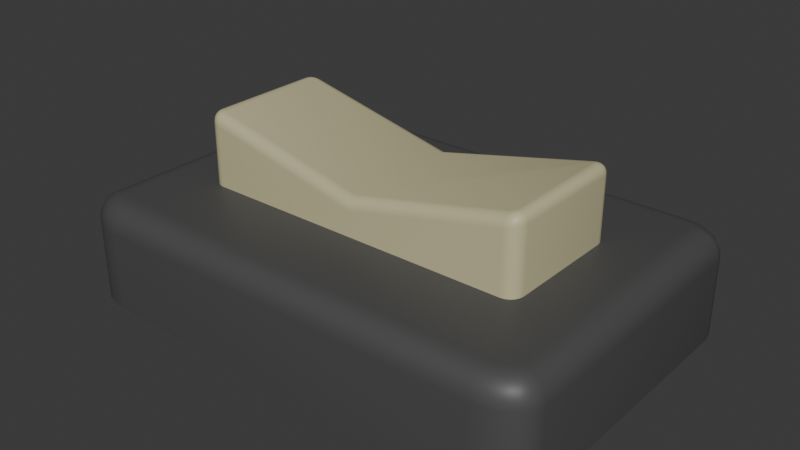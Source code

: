 # Source: Teste-interruptor.blend  (saved by Blender 4.1.23; exported with 4.5.12 LTS)
import bpy
from mathutils import Matrix  # noqa: F401  (used for matrix-valued properties, if any)

bpy.ops.wm.read_factory_settings(use_empty=True)
scene = bpy.context.scene
scene.name = 'Scene'

# ---- collections
col_collection = bpy.data.collections.new('Collection'); scene.collection.children.link(col_collection)

# ---- materials (node trees are filled in below, after node groups)
mat_material_002 = bpy.data.materials.new('Material.002')
mat_material_002.use_transparent_shadow = False
mat_material_001 = bpy.data.materials.new('Material.001')
mat_material_001.use_transparent_shadow = False

# ---- node groups
ng_auto_smooth = bpy.data.node_groups.new('Auto Smooth', 'GeometryNodeTree')
_s = ng_auto_smooth.interface.new_socket(name='Geometry', in_out='OUTPUT', socket_type='NodeSocketGeometry')
_s = ng_auto_smooth.interface.new_socket(name='Geometry', in_out='INPUT', socket_type='NodeSocketGeometry')
_s = ng_auto_smooth.interface.new_socket(name='Angle', in_out='INPUT', socket_type='NodeSocketFloat')
_s.subtype = 'ANGLE'
_s.min_value = 0.0
_s.max_value = 3.142
ng_auto_smooth.is_modifier = True
_N = ng_auto_smooth.nodes; _L = ng_auto_smooth.links
n0 = _N.new('NodeGroupOutput'); n0.name = 'Group Output'; n0.location = (480, -100)
n1 = _N.new('NodeGroupInput'); n1.name = 'Group Input'; n1.location = (-420, -300)
n2 = _N.new('NodeGroupInput'); n2.name = 'Group Input.001'; n2.location = (-60, -100)
n3 = _N.new('GeometryNodeSetShadeSmooth'); n3.name = 'Set Shade Smooth'; n3.location = (120, -100)
n3.domain = 'EDGE'
n4 = _N.new('GeometryNodeSetShadeSmooth'); n4.name = 'Set Shade Smooth.001'; n4.location = (300, -100)
n5 = _N.new('GeometryNodeInputMeshEdgeAngle'); n5.name = 'Edge Angle'; n5.location = (-420, -220)
n6 = _N.new('GeometryNodeInputEdgeSmooth'); n6.name = 'Is Edge Smooth'; n6.location = (-60, -160)
n7 = _N.new('GeometryNodeInputShadeSmooth'); n7.name = 'Is Face Smooth'; n7.location = (-240, -340)
n8 = _N.new('FunctionNodeBooleanMath'); n8.name = 'Boolean Math'; n8.location = (-60, -220)
n9 = _N.new('FunctionNodeCompare'); n9.name = 'Compare'; n9.location = (-240, -180)
n9.operation = 'LESS_EQUAL'
_L.new(n5.outputs[0], n9.inputs[0])
_L.new(n4.outputs[0], n0.inputs[0])
_L.new(n1.outputs[1], n9.inputs[1])
_L.new(n9.outputs[0], n8.inputs[0])
_L.new(n7.outputs[0], n8.inputs[1])
_L.new(n2.outputs[0], n3.inputs[0])
_L.new(n6.outputs[0], n3.inputs[1])
_L.new(n3.outputs[0], n4.inputs[0])
_L.new(n8.outputs[0], n3.inputs[2])
n0.is_active_output = True

# ---- material node trees
mat_material_002.use_nodes = True; mat_material_002.node_tree.nodes.clear()
_N = mat_material_002.node_tree.nodes; _L = mat_material_002.node_tree.links
n0 = _N.new('ShaderNodeBsdfPrincipled'); n0.name = 'Principled BSDF'; n0.location = (10, 300)
n0.inputs[0].default_value = (0.07666, 0.07666, 0.07666, 1.0)
n0.inputs[3].default_value = 1.45
n1 = _N.new('ShaderNodeOutputMaterial'); n1.name = 'Material Output'; n1.location = (300, 300)
_L.new(n0.outputs[0], n1.inputs[0])
n1.is_active_output = True
mat_material_001.use_nodes = True; mat_material_001.node_tree.nodes.clear()
_N = mat_material_001.node_tree.nodes; _L = mat_material_001.node_tree.links
n0 = _N.new('ShaderNodeBsdfPrincipled'); n0.name = 'Principled BSDF'; n0.location = (10, 300)
n0.inputs[0].default_value = (0.5586, 0.5152, 0.3091, 1.0)
n0.inputs[3].default_value = 1.45
n1 = _N.new('ShaderNodeOutputMaterial'); n1.name = 'Material Output'; n1.location = (300, 300)
_L.new(n0.outputs[0], n1.inputs[0])
n1.is_active_output = True

# ---- world
world_world = bpy.data.worlds.new('World'); scene.world = world_world
world_world.use_nodes = True; world_world.node_tree.nodes.clear()
_N = world_world.node_tree.nodes; _L = world_world.node_tree.links
n0 = _N.new('ShaderNodeOutputWorld'); n0.name = 'World Output'; n0.location = (300, 300)
n1 = _N.new('ShaderNodeBackground'); n1.name = 'Background'; n1.location = (10, 300)
n1.inputs[0].default_value = (0.05088, 0.05088, 0.05088, 1.0)
_L.new(n1.outputs[0], n0.inputs[0])
n0.is_active_output = True
world_world.color = (0.05088, 0.05088, 0.05088)
world_world.use_sun_shadow = False
world_world.sun_shadow_jitter_overblur = 0.0

# ---- meshes
me_cube_001 = bpy.data.meshes.new('Cube.001')
me_cube_001.from_pydata([(-0.5229, -0.4385, -0.1367), (-0.6461, -0.3549, -0.1367), (-0.5609, -0.4344, -0.1367), (-0.5953, -0.4225, -0.1367), (-0.6225, -0.404, -0.1367), (-0.64, -0.3807, -0.1367), (-0.6461, 0.3549, -0.1367), (-0.5229, 0.4385, -0.1367), (-0.64, 0.3807, -0.1367), (-0.6225, 0.404, -0.1367), (-0.5953, 0.4225, -0.1367), (-0.5609, 0.4344, -0.1367), (0.6461, -0.3549, -0.1367), (0.5229, -0.4385, -0.1367), (0.64, -0.3807, -0.1367), (0.6225, -0.404, -0.1367), (0.5953, -0.4225, -0.1367), (0.5609, -0.4344, -0.1367), (0.5229, 0.4385, -0.1367), (0.6461, 0.3549, -0.1367), (0.5609, 0.4344, -0.1367), (0.5953, 0.4225, -0.1367), (0.6225, 0.404, -0.1367), (0.64, 0.3807, -0.1367), (-0.5815, -0.3474, 0.1367), (-0.6461, -0.3549, 0.07208), (-0.6014, -0.3497, 0.1335), (-0.6194, -0.3518, 0.1243), (-0.6337, -0.3535, 0.11), (-0.6429, -0.3545, 0.09204), (-0.5194, -0.3739, 0.1367), (-0.5229, -0.4385, 0.07208), (-0.5205, -0.3938, 0.1335), (-0.5215, -0.4118, 0.1243), (-0.5222, -0.4261, 0.11), (-0.5227, -0.4353, 0.09204), (-0.5802, -0.3528, 0.1367), (-0.64, -0.3807, 0.07208), (-0.5987, -0.3614, 0.1335), (-0.6154, -0.3692, 0.1243), (-0.6286, -0.3754, 0.11), (-0.6371, -0.3793, 0.09204), (-0.5773, -0.3566, 0.1367), (-0.6225, -0.404, 0.07208), (-0.5913, -0.3713, 0.1335), (-0.6039, -0.3845, 0.1243), (-0.6139, -0.395, 0.11), (-0.6203, -0.4017, 0.09204), (-0.5661, -0.3642, 0.1367), (-0.5953, -0.4225, 0.07208), (-0.5751, -0.3823, 0.1335), (-0.5832, -0.3985, 0.1243), (-0.5897, -0.4114, 0.11), (-0.5939, -0.4197, 0.09204), (-0.5468, -0.3709, 0.1367), (-0.5609, -0.4344, 0.07208), (-0.5511, -0.3905, 0.1335), (-0.5551, -0.4082, 0.1243), (-0.5582, -0.4223, 0.11), (-0.5602, -0.4313, 0.09204), (-0.5194, 0.3739, 0.1367), (-0.5229, 0.4385, 0.07208), (-0.5205, 0.3938, 0.1335), (-0.5215, 0.4118, 0.1243), (-0.5222, 0.4261, 0.11), (-0.5227, 0.4353, 0.09204), (-0.5815, 0.3474, 0.1367), (-0.6461, 0.3549, 0.07208), (-0.6014, 0.3497, 0.1335), (-0.6194, 0.3518, 0.1243), (-0.6337, 0.3535, 0.11), (-0.6429, 0.3545, 0.09204), (-0.5468, 0.3709, 0.1367), (-0.5609, 0.4344, 0.07208), (-0.5511, 0.3905, 0.1335), (-0.5551, 0.4082, 0.1243), (-0.5582, 0.4223, 0.11), (-0.5602, 0.4313, 0.09204), (-0.5661, 0.3642, 0.1367), (-0.5953, 0.4225, 0.07208), (-0.5751, 0.3823, 0.1335), (-0.5832, 0.3985, 0.1243), (-0.5897, 0.4114, 0.11), (-0.5939, 0.4197, 0.09204), (-0.5773, 0.3566, 0.1367), (-0.6225, 0.404, 0.07208), (-0.5913, 0.3713, 0.1335), (-0.6039, 0.3845, 0.1243), (-0.6139, 0.395, 0.11), (-0.6203, 0.4017, 0.09204), (-0.5802, 0.3528, 0.1367), (-0.64, 0.3807, 0.07208), (-0.5987, 0.3614, 0.1335), (-0.6154, 0.3692, 0.1243), (-0.6286, 0.3754, 0.11), (-0.6371, 0.3793, 0.09204), (0.5194, -0.3739, 0.1367), (0.5229, -0.4385, 0.07208), (0.5205, -0.3938, 0.1335), (0.5215, -0.4118, 0.1243), (0.5222, -0.4261, 0.11), (0.5227, -0.4353, 0.09204), (0.5815, -0.3474, 0.1367), (0.6461, -0.3549, 0.07208), (0.6014, -0.3497, 0.1335), (0.6194, -0.3518, 0.1243), (0.6337, -0.3535, 0.11), (0.6429, -0.3545, 0.09204), (0.5468, -0.3709, 0.1367), (0.5609, -0.4344, 0.07208), (0.5511, -0.3905, 0.1335), (0.5551, -0.4082, 0.1243), (0.5582, -0.4223, 0.11), (0.5602, -0.4313, 0.09204), (0.5661, -0.3642, 0.1367), (0.5953, -0.4225, 0.07208), (0.5751, -0.3823, 0.1335), (0.5832, -0.3985, 0.1243), (0.5897, -0.4114, 0.11), (0.5939, -0.4197, 0.09204), (0.5773, -0.3566, 0.1367), (0.6225, -0.404, 0.07208), (0.5913, -0.3713, 0.1335), (0.6039, -0.3845, 0.1243), (0.6139, -0.395, 0.11), (0.6203, -0.4017, 0.09204), (0.5802, -0.3528, 0.1367), (0.64, -0.3807, 0.07208), (0.5987, -0.3614, 0.1335), (0.6154, -0.3692, 0.1243), (0.6286, -0.3754, 0.11), (0.6371, -0.3793, 0.09204), (0.5815, 0.3474, 0.1367), (0.6461, 0.3549, 0.07208), (0.6014, 0.3497, 0.1335), (0.6194, 0.3518, 0.1243), (0.6337, 0.3535, 0.11), (0.6429, 0.3545, 0.09204), (0.5194, 0.3739, 0.1367), (0.5229, 0.4385, 0.07208), (0.5205, 0.3938, 0.1335), (0.5215, 0.4118, 0.1243), (0.5222, 0.4261, 0.11), (0.5227, 0.4353, 0.09204), (0.5802, 0.3528, 0.1367), (0.64, 0.3807, 0.07208), (0.5987, 0.3614, 0.1335), (0.6154, 0.3692, 0.1243), (0.6286, 0.3754, 0.11), (0.6371, 0.3793, 0.09204), (0.5773, 0.3566, 0.1367), (0.6225, 0.404, 0.07208), (0.5913, 0.3713, 0.1335), (0.6039, 0.3845, 0.1243), (0.6139, 0.395, 0.11), (0.6203, 0.4017, 0.09204), (0.5661, 0.3642, 0.1367), (0.5953, 0.4225, 0.07208), (0.5751, 0.3823, 0.1335), (0.5832, 0.3985, 0.1243), (0.5897, 0.4114, 0.11), (0.5939, 0.4197, 0.09204), (0.5468, 0.3709, 0.1367), (0.5609, 0.4344, 0.07208), (0.5511, 0.3905, 0.1335), (0.5551, 0.4082, 0.1243), (0.5582, 0.4223, 0.11), (0.5602, 0.4313, 0.09204)], [], [(4, 43, 37, 5), (109, 17, 16, 115), (0, 31, 55, 2), (132, 144, 150, 156, 162, 138, 60, 72, 78, 84, 90, 66, 24, 36, 42, 48, 54, 30, 96, 108, 114, 120, 126, 102), (91, 8, 6, 67), (13, 97, 31, 0), (61, 7, 11, 73), (2, 55, 49, 3), (3, 49, 43, 4), (1, 25, 67, 6), (7, 61, 139, 18), (79, 10, 9, 85), (85, 9, 8, 91), (97, 13, 17, 109), (73, 11, 10, 79), (163, 20, 18, 139), (151, 22, 21, 157), (157, 21, 20, 163), (145, 23, 22, 151), (127, 14, 12, 103), (115, 16, 15, 121), (121, 15, 14, 127), (133, 19, 23, 145), (19, 133, 103, 12), (6, 8, 9, 10, 11, 7, 18, 20, 21, 22, 23, 19, 12, 14, 15, 16, 17, 13, 0, 2, 3, 4, 5, 1), (30, 54, 56, 32), (32, 56, 57, 33), (33, 57, 58, 34), (34, 58, 59, 35), (35, 59, 55, 31), (54, 48, 50, 56), (56, 50, 51, 57), (57, 51, 52, 58), (58, 52, 53, 59), (59, 53, 49, 55), (48, 42, 44, 50), (50, 44, 45, 51), (51, 45, 46, 52), (52, 46, 47, 53), (53, 47, 43, 49), (42, 36, 38, 44), (44, 38, 39, 45), (45, 39, 40, 46), (46, 40, 41, 47), (47, 41, 37, 43), (36, 24, 26, 38), (38, 26, 27, 39), (39, 27, 28, 40), (40, 28, 29, 41), (41, 29, 25, 37), (72, 60, 62, 74), (74, 62, 63, 75), (75, 63, 64, 76), (76, 64, 65, 77), (77, 65, 61, 73), (78, 72, 74, 80), (80, 74, 75, 81), (81, 75, 76, 82), (82, 76, 77, 83), (83, 77, 73, 79), (84, 78, 80, 86), (86, 80, 81, 87), (87, 81, 82, 88), (88, 82, 83, 89), (89, 83, 79, 85), (90, 84, 86, 92), (92, 86, 87, 93), (93, 87, 88, 94), (94, 88, 89, 95), (95, 89, 85, 91), (66, 90, 92, 68), (68, 92, 93, 69), (69, 93, 94, 70), (70, 94, 95, 71), (71, 95, 91, 67), (144, 132, 134, 146), (146, 134, 135, 147), (147, 135, 136, 148), (148, 136, 137, 149), (149, 137, 133, 145), (150, 144, 146, 152), (152, 146, 147, 153), (153, 147, 148, 154), (154, 148, 149, 155), (155, 149, 145, 151), (156, 150, 152, 158), (158, 152, 153, 159), (159, 153, 154, 160), (160, 154, 155, 161), (161, 155, 151, 157), (162, 156, 158, 164), (164, 158, 159, 165), (165, 159, 160, 166), (166, 160, 161, 167), (167, 161, 157, 163), (138, 162, 164, 140), (140, 164, 165, 141), (141, 165, 166, 142), (142, 166, 167, 143), (143, 167, 163, 139), (108, 96, 98, 110), (110, 98, 99, 111), (111, 99, 100, 112), (112, 100, 101, 113), (113, 101, 97, 109), (114, 108, 110, 116), (116, 110, 111, 117), (117, 111, 112, 118), (118, 112, 113, 119), (119, 113, 109, 115), (120, 114, 116, 122), (122, 116, 117, 123), (123, 117, 118, 124), (124, 118, 119, 125), (125, 119, 115, 121), (126, 120, 122, 128), (128, 122, 123, 129), (129, 123, 124, 130), (130, 124, 125, 131), (131, 125, 121, 127), (102, 126, 128, 104), (104, 128, 129, 105), (105, 129, 130, 106), (106, 130, 131, 107), (107, 131, 127, 103), (24, 66, 68, 26), (26, 68, 69, 27), (27, 69, 70, 28), (28, 70, 71, 29), (29, 71, 67, 25), (96, 30, 32, 98), (98, 32, 33, 99), (99, 33, 34, 100), (100, 34, 35, 101), (101, 35, 31, 97), (103, 133, 137, 107), (107, 137, 136, 106), (106, 136, 135, 105), (105, 135, 134, 104), (104, 134, 132, 102), (139, 61, 65, 143), (143, 65, 64, 142), (142, 64, 63, 141), (141, 63, 62, 140), (140, 62, 60, 138), (5, 37, 25, 1)])
me_cube_001.polygons.foreach_set('use_smooth', [True] * 146)
_uv = me_cube_001.uv_layers.new(name='UVMap')
_uv.uv.foreach_set('vector', [0.375, 0.009824, 0.5659, 0.009824, 0.5659, 0.01647, 0.375, 0.01647, 0.5659, 0.7665, 0.375, 0.7665, 0.375, 0.7598, 0.5659, 0.7598, 0.375, 0.9762, 0.5659, 0.9762, 0.5659, 0.9835, 0.375, 0.9835, 0.6375, 0.526, 0.6377, 0.5244, 0.6383, 0.5233, 0.6405, 0.5212, 0.6442, 0.5193, 0.6495, 0.5184, 0.8505, 0.5184, 0.8558, 0.5193, 0.8595, 0.5212, 0.8617, 0.5233, 0.8623, 0.5244, 0.8625, 0.526, 0.8625, 0.724, 0.8623, 0.7256, 0.8617, 0.7267, 0.8595, 0.7288, 0.8558, 0.7307, 0.8505, 0.7316, 0.6495, 0.7316, 0.6442, 0.7307, 0.6405, 0.7288, 0.6383, 0.7267, 0.6377, 0.7256, 0.6375, 0.724, 0.5659, 0.2335, 0.375, 0.2335, 0.375, 0.2262, 0.5659, 0.2262, 0.375, 0.7738, 0.5659, 0.7738, 0.5659, 0.9762, 0.375, 0.9762, 0.5659, 0.2738, 0.375, 0.2738, 0.375, 0.2665, 0.5659, 0.2665, 0.375, 0.9835, 0.5659, 0.9835, 0.5659, 1.0, 0.375, 1.0, 0.375, 0.0, 0.5659, 0.0, 0.5659, 0.009824, 0.375, 0.009824, 0.375, 0.02383, 0.5659, 0.02383, 0.5659, 0.2262, 0.375, 0.2262, 0.375, 0.2738, 0.5659, 0.2738, 0.5659, 0.4762, 0.375, 0.4762, 0.5659, 0.2598, 0.375, 0.2598, 0.375, 0.2402, 0.5659, 0.2402, 0.5659, 0.2402, 0.375, 0.2402, 0.375, 0.2335, 0.5659, 0.2335, 0.5659, 0.7738, 0.375, 0.7738, 0.375, 0.7665, 0.5659, 0.7665, 0.5659, 0.2665, 0.375, 0.2665, 0.375, 0.2598, 0.5659, 0.2598, 0.5659, 0.4835, 0.375, 0.4835, 0.375, 0.4762, 0.5659, 0.4762, 0.5659, 0.5098, 0.375, 0.5098, 0.375, 0.4902, 0.5659, 0.4902, 0.5659, 0.4902, 0.375, 0.4902, 0.375, 0.4835, 0.5659, 0.4835, 0.5659, 0.5165, 0.375, 0.5165, 0.375, 0.5098, 0.5659, 0.5098, 0.5659, 0.7335, 0.375, 0.7335, 0.375, 0.7262, 0.5659, 0.7262, 0.5659, 0.7598, 0.375, 0.7598, 0.375, 0.7402, 0.5659, 0.7402, 0.5659, 0.7402, 0.375, 0.7402, 0.375, 0.7335, 0.5659, 0.7335, 0.5659, 0.5238, 0.375, 0.5238, 0.375, 0.5165, 0.5659, 0.5165, 0.375, 0.5238, 0.5659, 0.5238, 0.5659, 0.7262, 0.375, 0.7262, 0.125, 0.5238, 0.1262, 0.5165, 0.1296, 0.5098, 0.1348, 0.5046, 0.1415, 0.5012, 0.1488, 0.5, 0.3512, 0.5, 0.3585, 0.5012, 0.3652, 0.5046, 0.3704, 0.5098, 0.3738, 0.5165, 0.375, 0.5238, 0.375, 0.7262, 0.3738, 0.7335, 0.3704, 0.7402, 0.3652, 0.7454, 0.3585, 0.7488, 0.3512, 0.75, 0.1488, 0.75, 0.1415, 0.7488, 0.1348, 0.7454, 0.1296, 0.7402, 0.1262, 0.7335, 0.125, 0.7262, 0.8505, 0.7316, 0.8558, 0.7307, 0.8566, 0.7363, 0.8507, 0.7373, 0.8507, 0.7373, 0.8566, 0.7363, 0.8574, 0.7414, 0.8509, 0.7424, 0.8509, 0.7424, 0.8574, 0.7414, 0.8583, 0.7489, 0.8513, 0.75, 0.625, 0.9763, 0.625, 0.9833, 0.5842, 0.9835, 0.5842, 0.9762, 0.5842, 0.9762, 0.5842, 0.9835, 0.5659, 0.9835, 0.5659, 0.9762, 0.8558, 0.7307, 0.8595, 0.7288, 0.8613, 0.734, 0.8566, 0.7363, 0.8566, 0.7363, 0.8613, 0.734, 0.8628, 0.7386, 0.8574, 0.7414, 0.8574, 0.7414, 0.8628, 0.7386, 0.8649, 0.7456, 0.8588, 0.7487, 0.625, 0.9842, 0.625, 0.9993, 0.5842, 0.9998, 0.5842, 0.9837, 0.5842, 0.9837, 0.5842, 0.9998, 0.5659, 1.0, 0.5659, 0.9835, 0.8595, 0.7288, 0.8617, 0.7267, 0.8644, 0.7308, 0.8613, 0.734, 0.8613, 0.734, 0.8644, 0.7308, 0.8668, 0.7346, 0.8628, 0.7386, 0.8628, 0.7386, 0.8668, 0.7346, 0.8701, 0.7405, 0.8654, 0.7452, 0.625, 0.0004874, 0.625, 0.009211, 0.5842, 0.009667, 0.5842, 0.0001249, 0.5842, 0.0001249, 0.5842, 0.009667, 0.5659, 0.009824, 0.5659, 0.0, 0.8617, 0.7267, 0.8623, 0.7256, 0.8658, 0.728, 0.8644, 0.7308, 0.8644, 0.7308, 0.8658, 0.728, 0.8691, 0.7303, 0.8668, 0.7346, 0.8668, 0.7346, 0.8691, 0.7303, 0.8735, 0.7341, 0.8707, 0.7397, 0.625, 0.01029, 0.625, 0.01588, 0.5842, 0.01632, 0.5842, 0.009945, 0.5842, 0.009945, 0.5842, 0.01632, 0.5659, 0.01647, 0.5659, 0.009824, 0.8623, 0.7256, 0.8625, 0.724, 0.8664, 0.7247, 0.8658, 0.728, 0.8658, 0.728, 0.8664, 0.7247, 0.8698, 0.7253, 0.8691, 0.7303, 0.8691, 0.7303, 0.8698, 0.7253, 0.8749, 0.7266, 0.8739, 0.7328, 0.625, 0.01719, 0.625, 0.02344, 0.5842, 0.02373, 0.5842, 0.01665, 0.5842, 0.01665, 0.5842, 0.02373, 0.5659, 0.02383, 0.5659, 0.01647, 0.8558, 0.5193, 0.8505, 0.5184, 0.8507, 0.5127, 0.8566, 0.5137, 0.8566, 0.5137, 0.8507, 0.5127, 0.8509, 0.5076, 0.8574, 0.5086, 0.8574, 0.5086, 0.8509, 0.5076, 0.8513, 0.5, 0.8583, 0.5011, 0.625, 0.2667, 0.625, 0.2737, 0.5842, 0.2738, 0.5842, 0.2665, 0.5842, 0.2665, 0.5842, 0.2738, 0.5659, 0.2738, 0.5659, 0.2665, 0.8595, 0.5212, 0.8558, 0.5193, 0.8566, 0.5137, 0.8613, 0.516, 0.8613, 0.516, 0.8566, 0.5137, 0.8574, 0.5086, 0.8628, 0.5114, 0.8628, 0.5114, 0.8574, 0.5086, 0.8588, 0.5013, 0.8649, 0.5044, 0.625, 0.2601, 0.625, 0.2662, 0.5842, 0.2664, 0.5842, 0.2599, 0.5842, 0.2599, 0.5842, 0.2664, 0.5659, 0.2665, 0.5659, 0.2598, 0.8617, 0.5233, 0.8595, 0.5212, 0.8613, 0.516, 0.8644, 0.5192, 0.8644, 0.5192, 0.8613, 0.516, 0.8628, 0.5114, 0.8668, 0.5154, 0.8668, 0.5154, 0.8628, 0.5114, 0.8654, 0.5048, 0.8701, 0.5095, 0.625, 0.2414, 0.625, 0.2588, 0.5842, 0.2596, 0.5842, 0.2405, 0.5842, 0.2405, 0.5842, 0.2596, 0.5659, 0.2598, 0.5659, 0.2402, 0.8623, 0.5244, 0.8617, 0.5233, 0.8644, 0.5192, 0.8658, 0.522, 0.8658, 0.522, 0.8644, 0.5192, 0.8668, 0.5154, 0.8691, 0.5197, 0.8691, 0.5197, 0.8668, 0.5154, 0.8707, 0.5103, 0.8735, 0.5159, 0.625, 0.2341, 0.625, 0.2397, 0.5842, 0.2401, 0.5842, 0.2337, 0.5842, 0.2337, 0.5842, 0.2401, 0.5659, 0.2402, 0.5659, 0.2335, 0.8625, 0.526, 0.8623, 0.5244, 0.8658, 0.522, 0.8664, 0.5253, 0.8664, 0.5253, 0.8658, 0.522, 0.8691, 0.5197, 0.8698, 0.5247, 0.8698, 0.5247, 0.8691, 0.5197, 0.8739, 0.5172, 0.8749, 0.5234, 0.625, 0.2266, 0.625, 0.2328, 0.5842, 0.2333, 0.5842, 0.2263, 0.5842, 0.2263, 0.5842, 0.2333, 0.5659, 0.2335, 0.5659, 0.2262, 0.6377, 0.5244, 0.6375, 0.526, 0.6336, 0.5253, 0.6342, 0.522, 0.6342, 0.522, 0.6336, 0.5253, 0.6302, 0.5247, 0.6309, 0.5197, 0.6309, 0.5197, 0.6302, 0.5247, 0.6006, 0.5238, 0.6006, 0.5172, 0.6006, 0.5172, 0.6006, 0.5238, 0.5842, 0.5238, 0.5842, 0.5167, 0.5842, 0.5167, 0.5842, 0.5238, 0.5659, 0.5238, 0.5659, 0.5165, 0.6383, 0.5233, 0.6377, 0.5244, 0.6342, 0.522, 0.6356, 0.5192, 0.6356, 0.5192, 0.6342, 0.522, 0.6309, 0.5197, 0.6332, 0.5154, 0.6332, 0.5154, 0.6309, 0.5197, 0.6265, 0.5159, 0.6293, 0.5103, 0.625, 0.5103, 0.625, 0.5159, 0.5842, 0.5163, 0.5842, 0.5099, 0.5842, 0.5099, 0.5842, 0.5163, 0.5659, 0.5165, 0.5659, 0.5098, 0.6405, 0.5212, 0.6383, 0.5233, 0.6356, 0.5192, 0.6387, 0.516, 0.6387, 0.516, 0.6356, 0.5192, 0.6332, 0.5154, 0.6372, 0.5114, 0.6372, 0.5114, 0.6332, 0.5154, 0.6299, 0.5095, 0.6346, 0.5048, 0.625, 0.4912, 0.625, 0.5086, 0.5842, 0.5095, 0.5842, 0.4904, 0.5842, 0.4904, 0.5842, 0.5095, 0.5659, 0.5098, 0.5659, 0.4902, 0.6442, 0.5193, 0.6405, 0.5212, 0.6387, 0.516, 0.6434, 0.5137, 0.6434, 0.5137, 0.6387, 0.516, 0.6372, 0.5114, 0.6426, 0.5086, 0.6426, 0.5086, 0.6372, 0.5114, 0.6351, 0.5044, 0.6412, 0.5013, 0.625, 0.4838, 0.625, 0.4899, 0.5842, 0.4901, 0.5842, 0.4836, 0.5842, 0.4836, 0.5842, 0.4901, 0.5659, 0.4902, 0.5659, 0.4835, 0.6495, 0.5184, 0.6442, 0.5193, 0.6434, 0.5137, 0.6493, 0.5127, 0.6493, 0.5127, 0.6434, 0.5137, 0.6426, 0.5086, 0.6491, 0.5076, 0.6491, 0.5076, 0.6426, 0.5086, 0.6417, 0.5011, 0.6487, 0.5, 0.625, 0.4763, 0.625, 0.4833, 0.5842, 0.4835, 0.5842, 0.4762, 0.5842, 0.4762, 0.5842, 0.4835, 0.5659, 0.4835, 0.5659, 0.4762, 0.6442, 0.7307, 0.6495, 0.7316, 0.6493, 0.7373, 0.6434, 0.7363, 0.6434, 0.7363, 0.6493, 0.7373, 0.6491, 0.7424, 0.6426, 0.7414, 0.6426, 0.7414, 0.6491, 0.7424, 0.6487, 0.75, 0.6417, 0.7489, 0.625, 0.7667, 0.625, 0.7737, 0.5842, 0.7738, 0.5842, 0.7665, 0.5842, 0.7665, 0.5842, 0.7738, 0.5659, 0.7738, 0.5659, 0.7665, 0.6405, 0.7288, 0.6442, 0.7307, 0.6434, 0.7363, 0.6387, 0.734, 0.6387, 0.734, 0.6434, 0.7363, 0.6426, 0.7414, 0.6372, 0.7386, 0.6372, 0.7386, 0.6426, 0.7414, 0.6412, 0.7487, 0.6351, 0.7456, 0.625, 0.7601, 0.625, 0.7662, 0.5842, 0.7664, 0.5842, 0.7599, 0.5842, 0.7599, 0.5842, 0.7664, 0.5659, 0.7665, 0.5659, 0.7598, 0.6383, 0.7267, 0.6405, 0.7288, 0.6387, 0.734, 0.6356, 0.7308, 0.6356, 0.7308, 0.6387, 0.734, 0.6372, 0.7386, 0.6332, 0.7346, 0.6332, 0.7346, 0.6372, 0.7386, 0.6346, 0.7452, 0.6299, 0.7405, 0.625, 0.7414, 0.625, 0.7588, 0.5842, 0.7596, 0.5842, 0.7405, 0.5842, 0.7405, 0.5842, 0.7596, 0.5659, 0.7598, 0.5659, 0.7402, 0.6377, 0.7256, 0.6383, 0.7267, 0.6356, 0.7308, 0.6342, 0.728, 0.6342, 0.728, 0.6356, 0.7308, 0.6332, 0.7346, 0.6309, 0.7303, 0.6309, 0.7303, 0.6332, 0.7346, 0.6293, 0.7397, 0.6265, 0.7341, 0.625, 0.7341, 0.625, 0.7397, 0.5842, 0.7401, 0.5842, 0.7337, 0.5842, 0.7337, 0.5842, 0.7401, 0.5659, 0.7402, 0.5659, 0.7335, 0.6375, 0.724, 0.6377, 0.7256, 0.6342, 0.728, 0.6336, 0.7247, 0.6336, 0.7247, 0.6342, 0.728, 0.6309, 0.7303, 0.6302, 0.7253, 0.6302, 0.7253, 0.6309, 0.7303, 0.6006, 0.7328, 0.6006, 0.7262, 0.6006, 0.7262, 0.6006, 0.7328, 0.5842, 0.7333, 0.5842, 0.7262, 0.5842, 0.7262, 0.5842, 0.7333, 0.5659, 0.7335, 0.5659, 0.7262, 0.8625, 0.724, 0.8625, 0.526, 0.8664, 0.5253, 0.8664, 0.7247, 0.8664, 0.7247, 0.8664, 0.5253, 0.8698, 0.5247, 0.8698, 0.7253, 0.8698, 0.7253, 0.8698, 0.5247, 0.875, 0.5242, 0.875, 0.7258, 0.625, 0.02424, 0.625, 0.2258, 0.5842, 0.2261, 0.5842, 0.02394, 0.5842, 0.02394, 0.5842, 0.2261, 0.5659, 0.2262, 0.5659, 0.02383, 0.6495, 0.7316, 0.8505, 0.7316, 0.8507, 0.7373, 0.6493, 0.7373, 0.6493, 0.7373, 0.8507, 0.7373, 0.8509, 0.7424, 0.6491, 0.7424, 0.6491, 0.7424, 0.8509, 0.7424, 0.851, 0.75, 0.649, 0.75, 0.625, 0.774, 0.625, 0.976, 0.5842, 0.9761, 0.5842, 0.7739, 0.5842, 0.7739, 0.5842, 0.9761, 0.5659, 0.9762, 0.5659, 0.7738, 0.5659, 0.7262, 0.5659, 0.5238, 0.5842, 0.5238, 0.5842, 0.7262, 0.5842, 0.7262, 0.5842, 0.5238, 0.6006, 0.5238, 0.6006, 0.7262, 0.6006, 0.7262, 0.6006, 0.5238, 0.6302, 0.5247, 0.6302, 0.7253, 0.6302, 0.7253, 0.6302, 0.5247, 0.6336, 0.5253, 0.6336, 0.7247, 0.6336, 0.7247, 0.6336, 0.5253, 0.6375, 0.526, 0.6375, 0.724, 0.5659, 0.4762, 0.5659, 0.2738, 0.5842, 0.2739, 0.5842, 0.4761, 0.5842, 0.4761, 0.5842, 0.2739, 0.625, 0.274, 0.625, 0.476, 0.649, 0.5, 0.851, 0.5, 0.8509, 0.5076, 0.6491, 0.5076, 0.6491, 0.5076, 0.8509, 0.5076, 0.8507, 0.5127, 0.6493, 0.5127, 0.6493, 0.5127, 0.8507, 0.5127, 0.8505, 0.5184, 0.6495, 0.5184, 0.375, 0.01647, 0.5659, 0.01647, 0.5659, 0.02383, 0.375, 0.02383])
me_cube_001.materials.append(mat_material_002)
me_cube_001.update()
me_cube_002 = bpy.data.meshes.new('Cube.002')
me_cube_002.from_pydata([(0.0, 0.1821, -0.1584), (0.0, -0.1821, -0.1584), (-0.4153, -0.1821, -0.1584), (-0.4513, -0.1462, -0.1584), (-0.4264, -0.1803, -0.1584), (-0.4365, -0.1752, -0.1584), (-0.4444, -0.1673, -0.1584), (-0.4495, -0.1573, -0.1584), (-0.4513, 0.1462, -0.1584), (-0.4153, 0.1821, -0.1584), (-0.4495, 0.1573, -0.1584), (-0.4444, 0.1673, -0.1584), (-0.4365, 0.1752, -0.1584), (-0.4264, 0.1803, -0.1584), (0.4513, -0.1462, -0.1584), (0.4153, -0.1821, -0.1584), (0.4495, -0.1573, -0.1584), (0.4444, -0.1673, -0.1584), (0.4365, -0.1752, -0.1584), (0.4264, -0.1803, -0.1584), (0.4153, 0.1821, -0.1584), (0.4513, 0.1462, -0.1584), (0.4264, 0.1803, -0.1584), (0.4365, 0.1752, -0.1584), (0.4444, 0.1673, -0.1584), (0.4495, 0.1573, -0.1584), (0.0, 0.1528, 0.0574), (0.0, 0.1821, 0.02763), (0.0, 0.1619, 0.05594), (0.0, 0.17, 0.05171), (0.0, 0.1765, 0.04513), (0.0, 0.1807, 0.03683), (0.0, -0.1821, 0.02763), (0.0, -0.1528, 0.0574), (0.0, -0.1807, 0.03683), (0.0, -0.1765, 0.04513), (0.0, -0.17, 0.05171), (0.0, -0.1619, 0.05594), (-0.4227, -0.1438, 0.152), (-0.4513, -0.1462, 0.1288), (-0.4315, -0.1446, 0.1526), (-0.4395, -0.1452, 0.1501), (-0.4458, -0.1457, 0.145), (-0.4499, -0.1461, 0.1377), (-0.4132, -0.1528, 0.1499), (-0.4153, -0.1821, 0.1206), (-0.4138, -0.1619, 0.1486), (-0.4144, -0.17, 0.1445), (-0.4149, -0.1765, 0.138), (-0.4152, -0.1807, 0.1298), (-0.422, -0.1479, 0.1519), (-0.4495, -0.1573, 0.1284), (-0.4305, -0.1508, 0.1523), (-0.4382, -0.1534, 0.1498), (-0.4443, -0.1555, 0.1447), (-0.4482, -0.1568, 0.1373), (-0.4212, -0.1496, 0.1517), (-0.4444, -0.1673, 0.1272), (-0.4283, -0.1551, 0.1518), (-0.4348, -0.16, 0.1491), (-0.44, -0.1639, 0.1437), (-0.4433, -0.1664, 0.1362), (-0.4197, -0.1511, 0.1514), (-0.4365, -0.1752, 0.1254), (-0.4249, -0.1585, 0.1511), (-0.4295, -0.1653, 0.1479), (-0.4333, -0.1706, 0.1422), (-0.4356, -0.1741, 0.1344), (-0.4177, -0.1521, 0.1509), (-0.4264, -0.1803, 0.1231), (-0.4204, -0.1608, 0.1501), (-0.4228, -0.1687, 0.1464), (-0.4248, -0.1749, 0.1402), (-0.426, -0.179, 0.1322), (-0.4132, 0.1528, 0.1499), (-0.4153, 0.1821, 0.1206), (-0.4138, 0.1619, 0.1486), (-0.4144, 0.17, 0.1445), (-0.4149, 0.1765, 0.138), (-0.4152, 0.1807, 0.1298), (-0.4227, 0.1438, 0.152), (-0.4513, 0.1462, 0.1288), (-0.4315, 0.1446, 0.1526), (-0.4395, 0.1452, 0.1501), (-0.4458, 0.1457, 0.145), (-0.4499, 0.1461, 0.1377), (-0.4177, 0.1521, 0.1509), (-0.4264, 0.1803, 0.1231), (-0.4204, 0.1608, 0.1501), (-0.4228, 0.1687, 0.1464), (-0.4248, 0.1749, 0.1402), (-0.426, 0.179, 0.1322), (-0.4197, 0.1511, 0.1514), (-0.4365, 0.1752, 0.1254), (-0.4249, 0.1585, 0.1511), (-0.4295, 0.1653, 0.1479), (-0.4333, 0.1706, 0.1422), (-0.4356, 0.1741, 0.1344), (-0.4212, 0.1496, 0.1517), (-0.4444, 0.1673, 0.1272), (-0.4283, 0.1551, 0.1518), (-0.4348, 0.16, 0.1491), (-0.44, 0.1639, 0.1437), (-0.4433, 0.1664, 0.1362), (-0.422, 0.1479, 0.1519), (-0.4495, 0.1573, 0.1284), (-0.4305, 0.1508, 0.1523), (-0.4382, 0.1534, 0.1498), (-0.4443, 0.1555, 0.1447), (-0.4482, 0.1568, 0.1373), (0.4132, -0.1528, 0.1499), (0.4153, -0.1821, 0.1206), (0.4138, -0.1619, 0.1486), (0.4144, -0.17, 0.1445), (0.4149, -0.1765, 0.138), (0.4152, -0.1807, 0.1298), (0.4227, -0.1438, 0.152), (0.4513, -0.1462, 0.1288), (0.4315, -0.1446, 0.1526), (0.4395, -0.1452, 0.1501), (0.4458, -0.1457, 0.145), (0.4499, -0.1461, 0.1377), (0.4177, -0.1521, 0.1509), (0.4264, -0.1803, 0.1231), (0.4204, -0.1608, 0.1501), (0.4228, -0.1687, 0.1464), (0.4248, -0.1749, 0.1402), (0.426, -0.179, 0.1322), (0.4197, -0.1511, 0.1514), (0.4365, -0.1752, 0.1254), (0.4249, -0.1585, 0.1511), (0.4295, -0.1653, 0.1479), (0.4333, -0.1706, 0.1422), (0.4356, -0.1741, 0.1344), (0.4212, -0.1496, 0.1517), (0.4444, -0.1673, 0.1272), (0.4283, -0.1551, 0.1518), (0.4348, -0.16, 0.1491), (0.44, -0.1639, 0.1437), (0.4433, -0.1664, 0.1362), (0.422, -0.1479, 0.1519), (0.4495, -0.1573, 0.1284), (0.4305, -0.1508, 0.1523), (0.4382, -0.1534, 0.1498), (0.4443, -0.1555, 0.1447), (0.4482, -0.1568, 0.1373), (0.4227, 0.1438, 0.152), (0.4513, 0.1462, 0.1288), (0.4315, 0.1446, 0.1526), (0.4395, 0.1452, 0.1501), (0.4458, 0.1457, 0.145), (0.4499, 0.1461, 0.1377), (0.4132, 0.1528, 0.1499), (0.4153, 0.1821, 0.1206), (0.4138, 0.1619, 0.1486), (0.4144, 0.17, 0.1445), (0.4149, 0.1765, 0.138), (0.4152, 0.1807, 0.1298), (0.422, 0.1479, 0.1519), (0.4495, 0.1573, 0.1284), (0.4305, 0.1508, 0.1523), (0.4382, 0.1534, 0.1498), (0.4443, 0.1555, 0.1447), (0.4482, 0.1568, 0.1373), (0.4212, 0.1496, 0.1517), (0.4444, 0.1673, 0.1272), (0.4283, 0.1551, 0.1518), (0.4348, 0.16, 0.1491), (0.44, 0.1639, 0.1437), (0.4433, 0.1664, 0.1362), (0.4197, 0.1511, 0.1514), (0.4365, 0.1752, 0.1254), (0.4249, 0.1585, 0.1511), (0.4295, 0.1653, 0.1479), (0.4333, 0.1706, 0.1422), (0.4356, 0.1741, 0.1344), (0.4177, 0.1521, 0.1509), (0.4264, 0.1803, 0.1231), (0.4204, 0.1608, 0.1501), (0.4228, 0.1687, 0.1464), (0.4248, 0.1749, 0.1402), (0.426, 0.179, 0.1322)], [], [(7, 51, 39, 3), (1, 32, 45, 2), (0, 27, 153, 20), (123, 19, 18, 129), (26, 74, 86, 92, 98, 104, 80, 38, 50, 56, 62, 68, 44, 33), (15, 111, 32, 1), (2, 45, 69, 4), (9, 75, 27, 0), (0, 20, 22, 23, 24, 25, 21, 14, 16, 17, 18, 19, 15, 1), (6, 57, 51, 7), (75, 9, 13, 87), (4, 69, 63, 5), (5, 63, 57, 6), (3, 39, 81, 8), (105, 10, 8, 81), (93, 12, 11, 99), (99, 11, 10, 105), (111, 15, 19, 123), (87, 13, 12, 93), (177, 22, 20, 153), (165, 24, 23, 171), (171, 23, 22, 177), (159, 25, 24, 165), (141, 16, 14, 117), (129, 18, 17, 135), (135, 17, 16, 141), (147, 21, 25, 159), (21, 147, 117, 14), (8, 10, 11, 12, 13, 9, 0, 1, 2, 4, 5, 6, 7, 3), (44, 68, 70, 46), (46, 70, 71, 47), (47, 71, 72, 48), (48, 72, 73, 49), (49, 73, 69, 45), (68, 62, 64, 70), (70, 64, 65, 71), (71, 65, 66, 72), (72, 66, 67, 73), (73, 67, 63, 69), (62, 56, 58, 64), (64, 58, 59, 65), (65, 59, 60, 66), (66, 60, 61, 67), (67, 61, 57, 63), (56, 50, 52, 58), (58, 52, 53, 59), (59, 53, 54, 60), (60, 54, 55, 61), (61, 55, 51, 57), (50, 38, 40, 52), (52, 40, 41, 53), (53, 41, 42, 54), (54, 42, 43, 55), (55, 43, 39, 51), (86, 74, 76, 88), (88, 76, 77, 89), (89, 77, 78, 90), (90, 78, 79, 91), (91, 79, 75, 87), (92, 86, 88, 94), (94, 88, 89, 95), (95, 89, 90, 96), (96, 90, 91, 97), (97, 91, 87, 93), (98, 92, 94, 100), (100, 94, 95, 101), (101, 95, 96, 102), (102, 96, 97, 103), (103, 97, 93, 99), (104, 98, 100, 106), (106, 100, 101, 107), (107, 101, 102, 108), (108, 102, 103, 109), (109, 103, 99, 105), (80, 104, 106, 82), (82, 106, 107, 83), (83, 107, 108, 84), (84, 108, 109, 85), (85, 109, 105, 81), (158, 146, 148, 160), (160, 148, 149, 161), (161, 149, 150, 162), (162, 150, 151, 163), (163, 151, 147, 159), (164, 158, 160, 166), (166, 160, 161, 167), (167, 161, 162, 168), (168, 162, 163, 169), (169, 163, 159, 165), (170, 164, 166, 172), (172, 166, 167, 173), (173, 167, 168, 174), (174, 168, 169, 175), (175, 169, 165, 171), (176, 170, 172, 178), (178, 172, 173, 179), (179, 173, 174, 180), (180, 174, 175, 181), (181, 175, 171, 177), (152, 176, 178, 154), (154, 178, 179, 155), (155, 179, 180, 156), (156, 180, 181, 157), (157, 181, 177, 153), (122, 110, 112, 124), (124, 112, 113, 125), (125, 113, 114, 126), (126, 114, 115, 127), (127, 115, 111, 123), (128, 122, 124, 130), (130, 124, 125, 131), (131, 125, 126, 132), (132, 126, 127, 133), (133, 127, 123, 129), (134, 128, 130, 136), (136, 130, 131, 137), (137, 131, 132, 138), (138, 132, 133, 139), (139, 133, 129, 135), (140, 134, 136, 142), (142, 136, 137, 143), (143, 137, 138, 144), (144, 138, 139, 145), (145, 139, 135, 141), (116, 140, 142, 118), (118, 142, 143, 119), (119, 143, 144, 120), (120, 144, 145, 121), (121, 145, 141, 117), (38, 80, 82, 40), (40, 82, 83, 41), (41, 83, 84, 42), (42, 84, 85, 43), (43, 85, 81, 39), (33, 44, 46, 37), (37, 46, 47, 36), (36, 47, 48, 35), (35, 48, 49, 34), (34, 49, 45, 32), (27, 75, 79, 31), (31, 79, 78, 30), (30, 78, 77, 29), (29, 77, 76, 28), (28, 76, 74, 26), (146, 116, 118, 148), (148, 118, 119, 149), (149, 119, 120, 150), (150, 120, 121, 151), (151, 121, 117, 147), (110, 33, 37, 112), (112, 37, 36, 113), (113, 36, 35, 114), (114, 35, 34, 115), (115, 34, 32, 111), (153, 27, 31, 157), (157, 31, 30, 156), (156, 30, 29, 155), (155, 29, 28, 154), (154, 28, 26, 152), (146, 158, 164, 170, 176, 152, 26, 33, 110, 122, 128, 134, 140, 116)])
me_cube_002.polygons.foreach_set('use_smooth', [True] * 160)
_uv = me_cube_002.uv_layers.new(name='UVMap')
_uv.uv.foreach_set('vector', [0.375, 0.01703, 0.6013, 0.01703, 0.6017, 0.02465, 0.375, 0.02465, 0.375, 0.875, 0.5905, 0.875, 0.6009, 0.9901, 0.375, 0.9901, 0.375, 0.375, 0.5905, 0.375, 0.6009, 0.4901, 0.375, 0.4901, 0.6011, 0.7569, 0.375, 0.7569, 0.375, 0.7541, 0.6013, 0.7541, 0.75, 0.5201, 0.8644, 0.5201, 0.8657, 0.5206, 0.8663, 0.5213, 0.8667, 0.5223, 0.8669, 0.5235, 0.8671, 0.5263, 0.8671, 0.7237, 0.8669, 0.7265, 0.8667, 0.7277, 0.8663, 0.7287, 0.8657, 0.7294, 0.8644, 0.7299, 0.75, 0.7299, 0.375, 0.7599, 0.6009, 0.7599, 0.5905, 0.875, 0.375, 0.875, 0.375, 0.9901, 0.6009, 0.9901, 0.6011, 0.9931, 0.375, 0.9931, 0.375, 0.2599, 0.6009, 0.2599, 0.5905, 0.375, 0.375, 0.375, 0.25, 0.5, 0.3651, 0.5, 0.3681, 0.5012, 0.3709, 0.5047, 0.3731, 0.5102, 0.3745, 0.517, 0.375, 0.5246, 0.375, 0.7254, 0.3745, 0.733, 0.3731, 0.7398, 0.3709, 0.7453, 0.3681, 0.7488, 0.3651, 0.75, 0.25, 0.75, 0.375, 0.01016, 0.6004, 0.01016, 0.6013, 0.01703, 0.375, 0.01703, 0.6009, 0.2599, 0.375, 0.2599, 0.375, 0.2569, 0.6011, 0.2569, 0.375, 0.9931, 0.6011, 0.9931, 0.599, 1.0, 0.375, 1.0, 0.375, 0.0, 0.599, 0.0, 0.6004, 0.01016, 0.375, 0.01016, 0.375, 0.02465, 0.6017, 0.02465, 0.6017, 0.2254, 0.375, 0.2254, 0.6013, 0.233, 0.375, 0.233, 0.375, 0.2254, 0.6017, 0.2254, 0.6013, 0.2541, 0.375, 0.2541, 0.375, 0.2398, 0.6004, 0.2398, 0.6004, 0.2398, 0.375, 0.2398, 0.375, 0.233, 0.6013, 0.233, 0.6009, 0.7599, 0.375, 0.7599, 0.375, 0.7569, 0.6011, 0.7569, 0.6011, 0.2569, 0.375, 0.2569, 0.375, 0.2541, 0.6013, 0.2541, 0.6011, 0.4931, 0.375, 0.4931, 0.375, 0.4901, 0.6009, 0.4901, 0.6004, 0.5102, 0.375, 0.5102, 0.375, 0.4959, 0.6013, 0.4959, 0.6013, 0.4959, 0.375, 0.4959, 0.375, 0.4931, 0.6011, 0.4931, 0.6013, 0.517, 0.375, 0.517, 0.375, 0.5102, 0.6004, 0.5102, 0.6013, 0.733, 0.375, 0.733, 0.375, 0.7254, 0.6017, 0.7254, 0.6013, 0.7541, 0.375, 0.7541, 0.375, 0.7398, 0.6004, 0.7398, 0.6004, 0.7398, 0.375, 0.7398, 0.375, 0.733, 0.6013, 0.733, 0.6017, 0.5246, 0.375, 0.5246, 0.375, 0.517, 0.6013, 0.517, 0.375, 0.5246, 0.6017, 0.5246, 0.6017, 0.7254, 0.375, 0.7254, 0.125, 0.5246, 0.1255, 0.517, 0.1269, 0.5102, 0.1291, 0.5047, 0.1319, 0.5012, 0.1349, 0.5, 0.25, 0.5, 0.25, 0.75, 0.1349, 0.75, 0.1319, 0.7488, 0.1291, 0.7453, 0.1269, 0.7398, 0.1255, 0.733, 0.125, 0.7254, 0.8644, 0.7299, 0.8657, 0.7294, 0.8664, 0.7354, 0.8645, 0.7361, 0.8645, 0.7361, 0.8664, 0.7354, 0.8673, 0.7491, 0.8651, 0.75, 0.625, 0.9901, 0.625, 0.9923, 0.615, 0.9929, 0.6149, 0.9902, 0.6149, 0.9902, 0.615, 0.9929, 0.6085, 0.9931, 0.6083, 0.9901, 0.6083, 0.9901, 0.6085, 0.9931, 0.6011, 0.9931, 0.6009, 0.9901, 0.8657, 0.7294, 0.8663, 0.7287, 0.8676, 0.7338, 0.8664, 0.7354, 0.8664, 0.7354, 0.8676, 0.7338, 0.8702, 0.7462, 0.8683, 0.7486, 0.6248, 0.9936, 0.6231, 0.9982, 0.6124, 0.9995, 0.6145, 0.9937, 0.6145, 0.9937, 0.6124, 0.9995, 0.6061, 0.9999, 0.6083, 0.9933, 0.6083, 0.9933, 0.6061, 0.9999, 0.599, 1.0, 0.6011, 0.9931, 0.8663, 0.7287, 0.8667, 0.7277, 0.8686, 0.7314, 0.8676, 0.7338, 0.8676, 0.7338, 0.8686, 0.7314, 0.8726, 0.7412, 0.8711, 0.7448, 0.6225, 0.0009028, 0.6234, 0.007649, 0.6134, 0.009486, 0.6122, 0.0009074, 0.6122, 0.0009074, 0.6134, 0.009486, 0.6074, 0.009988, 0.6061, 0.0002325, 0.6061, 0.0002325, 0.6074, 0.009988, 0.6004, 0.01016, 0.599, 0.0, 0.8667, 0.7277, 0.8669, 0.7265, 0.8692, 0.7285, 0.8686, 0.7314, 0.8686, 0.7314, 0.8692, 0.7285, 0.8742, 0.7345, 0.8733, 0.739, 0.6239, 0.01098, 0.6245, 0.0155, 0.6141, 0.01655, 0.6134, 0.01077, 0.6134, 0.01077, 0.6141, 0.01655, 0.6083, 0.01691, 0.6074, 0.01032, 0.6074, 0.01032, 0.6083, 0.01691, 0.6013, 0.01703, 0.6004, 0.01016, 0.8669, 0.7265, 0.8671, 0.7237, 0.8694, 0.7242, 0.8692, 0.7285, 0.8692, 0.7285, 0.8694, 0.7242, 0.8749, 0.7261, 0.8746, 0.7318, 0.6247, 0.01822, 0.625, 0.02386, 0.6144, 0.02437, 0.6141, 0.01767, 0.6141, 0.01767, 0.6144, 0.02437, 0.6086, 0.02458, 0.6083, 0.0172, 0.6083, 0.0172, 0.6086, 0.02458, 0.6017, 0.02465, 0.6013, 0.01703, 0.8657, 0.5206, 0.8644, 0.5201, 0.8645, 0.5139, 0.8664, 0.5146, 0.8664, 0.5146, 0.8645, 0.5139, 0.8651, 0.5, 0.8673, 0.5009, 0.625, 0.2577, 0.625, 0.2599, 0.6149, 0.2598, 0.615, 0.2571, 0.615, 0.2571, 0.6149, 0.2598, 0.6083, 0.2599, 0.6085, 0.2569, 0.6085, 0.2569, 0.6083, 0.2599, 0.6009, 0.2599, 0.6011, 0.2569, 0.8663, 0.5213, 0.8657, 0.5206, 0.8664, 0.5146, 0.8676, 0.5162, 0.8676, 0.5162, 0.8664, 0.5146, 0.8683, 0.5014, 0.8702, 0.5038, 0.625, 0.2548, 0.625, 0.2567, 0.6147, 0.2566, 0.6148, 0.2543, 0.6148, 0.2543, 0.6147, 0.2566, 0.6084, 0.2568, 0.6085, 0.2541, 0.6085, 0.2541, 0.6084, 0.2568, 0.6011, 0.2569, 0.6013, 0.2541, 0.8667, 0.5223, 0.8663, 0.5213, 0.8676, 0.5162, 0.8686, 0.5186, 0.8686, 0.5186, 0.8676, 0.5162, 0.8711, 0.5052, 0.8726, 0.5088, 0.6241, 0.2434, 0.6249, 0.2528, 0.6144, 0.2528, 0.6135, 0.2408, 0.6135, 0.2408, 0.6144, 0.2528, 0.6084, 0.2538, 0.6075, 0.2401, 0.6075, 0.2401, 0.6084, 0.2538, 0.6013, 0.2541, 0.6004, 0.2398, 0.8669, 0.5235, 0.8667, 0.5223, 0.8686, 0.5186, 0.8692, 0.5215, 0.8692, 0.5215, 0.8686, 0.5186, 0.8733, 0.511, 0.8742, 0.5155, 0.6245, 0.2345, 0.6239, 0.239, 0.6134, 0.2392, 0.6141, 0.2335, 0.6141, 0.2335, 0.6134, 0.2392, 0.6074, 0.2397, 0.6083, 0.2331, 0.6083, 0.2331, 0.6074, 0.2397, 0.6004, 0.2398, 0.6013, 0.233, 0.8671, 0.5263, 0.8669, 0.5235, 0.8692, 0.5215, 0.8694, 0.5258, 0.8694, 0.5258, 0.8692, 0.5215, 0.8746, 0.5182, 0.8749, 0.5239, 0.625, 0.2261, 0.6247, 0.2318, 0.6141, 0.2323, 0.6144, 0.2256, 0.6144, 0.2256, 0.6141, 0.2323, 0.6083, 0.2328, 0.6086, 0.2254, 0.6086, 0.2254, 0.6083, 0.2328, 0.6013, 0.233, 0.6017, 0.2254, 0.6331, 0.5235, 0.6329, 0.5263, 0.6306, 0.5258, 0.6308, 0.5215, 0.6308, 0.5215, 0.6306, 0.5258, 0.6286, 0.5253, 0.629, 0.5197, 0.629, 0.5197, 0.6286, 0.5253, 0.6144, 0.5247, 0.6141, 0.5171, 0.6141, 0.5171, 0.6144, 0.5247, 0.6086, 0.5247, 0.6083, 0.5171, 0.6083, 0.5171, 0.6086, 0.5247, 0.6017, 0.5246, 0.6013, 0.517, 0.6333, 0.5223, 0.6331, 0.5235, 0.6308, 0.5215, 0.6314, 0.5186, 0.6314, 0.5186, 0.6308, 0.5215, 0.629, 0.5197, 0.6299, 0.5152, 0.6299, 0.5152, 0.629, 0.5197, 0.6141, 0.5171, 0.6134, 0.5108, 0.6134, 0.5108, 0.6141, 0.5171, 0.6083, 0.5171, 0.6074, 0.5103, 0.6074, 0.5103, 0.6083, 0.5171, 0.6013, 0.517, 0.6004, 0.5102, 0.6337, 0.5213, 0.6333, 0.5223, 0.6314, 0.5186, 0.6324, 0.5162, 0.6324, 0.5162, 0.6314, 0.5186, 0.6274, 0.5088, 0.6289, 0.5052, 0.6249, 0.4972, 0.6241, 0.5066, 0.6135, 0.5092, 0.6144, 0.4972, 0.6144, 0.4972, 0.6135, 0.5092, 0.6075, 0.5099, 0.6084, 0.4962, 0.6084, 0.4962, 0.6075, 0.5099, 0.6004, 0.5102, 0.6013, 0.4959, 0.6343, 0.5206, 0.6337, 0.5213, 0.6324, 0.5162, 0.6336, 0.5146, 0.6336, 0.5146, 0.6324, 0.5162, 0.6298, 0.5038, 0.6317, 0.5014, 0.625, 0.4933, 0.625, 0.4952, 0.6148, 0.4957, 0.6147, 0.4934, 0.6147, 0.4934, 0.6148, 0.4957, 0.6085, 0.4959, 0.6084, 0.4932, 0.6084, 0.4932, 0.6085, 0.4959, 0.6013, 0.4959, 0.6011, 0.4931, 0.6356, 0.5201, 0.6343, 0.5206, 0.6336, 0.5146, 0.6355, 0.5139, 0.6355, 0.5139, 0.6336, 0.5146, 0.6327, 0.5009, 0.6349, 0.5, 0.625, 0.4901, 0.625, 0.4923, 0.615, 0.4929, 0.6149, 0.4902, 0.6149, 0.4902, 0.615, 0.4929, 0.6085, 0.4931, 0.6083, 0.4901, 0.6083, 0.4901, 0.6085, 0.4931, 0.6011, 0.4931, 0.6009, 0.4901, 0.6343, 0.7294, 0.6356, 0.7299, 0.6355, 0.7361, 0.6336, 0.7354, 0.6336, 0.7354, 0.6355, 0.7361, 0.6349, 0.75, 0.6327, 0.7491, 0.625, 0.7577, 0.625, 0.7599, 0.6149, 0.7598, 0.615, 0.7571, 0.615, 0.7571, 0.6149, 0.7598, 0.6083, 0.7599, 0.6085, 0.7569, 0.6085, 0.7569, 0.6083, 0.7599, 0.6009, 0.7599, 0.6011, 0.7569, 0.6337, 0.7287, 0.6343, 0.7294, 0.6336, 0.7354, 0.6324, 0.7338, 0.6324, 0.7338, 0.6336, 0.7354, 0.6317, 0.7486, 0.6298, 0.7462, 0.625, 0.7548, 0.625, 0.7567, 0.6147, 0.7566, 0.6148, 0.7543, 0.6148, 0.7543, 0.6147, 0.7566, 0.6084, 0.7568, 0.6085, 0.7541, 0.6085, 0.7541, 0.6084, 0.7568, 0.6011, 0.7569, 0.6013, 0.7541, 0.6333, 0.7277, 0.6337, 0.7287, 0.6324, 0.7338, 0.6314, 0.7314, 0.6314, 0.7314, 0.6324, 0.7338, 0.6289, 0.7448, 0.6274, 0.7412, 0.6241, 0.7434, 0.6249, 0.7528, 0.6144, 0.7528, 0.6135, 0.7408, 0.6135, 0.7408, 0.6144, 0.7528, 0.6084, 0.7538, 0.6075, 0.7401, 0.6075, 0.7401, 0.6084, 0.7538, 0.6013, 0.7541, 0.6004, 0.7398, 0.6331, 0.7265, 0.6333, 0.7277, 0.6314, 0.7314, 0.6308, 0.7285, 0.6308, 0.7285, 0.6314, 0.7314, 0.6299, 0.7348, 0.629, 0.7303, 0.629, 0.7303, 0.6299, 0.7348, 0.6134, 0.7392, 0.6141, 0.7329, 0.6141, 0.7329, 0.6134, 0.7392, 0.6074, 0.7397, 0.6083, 0.7329, 0.6083, 0.7329, 0.6074, 0.7397, 0.6004, 0.7398, 0.6013, 0.733, 0.6329, 0.7237, 0.6331, 0.7265, 0.6308, 0.7285, 0.6306, 0.7242, 0.6306, 0.7242, 0.6308, 0.7285, 0.629, 0.7303, 0.6286, 0.7247, 0.6286, 0.7247, 0.629, 0.7303, 0.6141, 0.7329, 0.6144, 0.7253, 0.6144, 0.7253, 0.6141, 0.7329, 0.6083, 0.7329, 0.6086, 0.7253, 0.6086, 0.7253, 0.6083, 0.7329, 0.6013, 0.733, 0.6017, 0.7254, 0.8671, 0.7237, 0.8671, 0.5263, 0.8694, 0.5258, 0.8694, 0.7242, 0.8694, 0.7242, 0.8694, 0.5258, 0.875, 0.5253, 0.875, 0.7247, 0.625, 0.02532, 0.625, 0.2247, 0.6144, 0.225, 0.6144, 0.02496, 0.6144, 0.02496, 0.6144, 0.225, 0.6086, 0.2253, 0.6086, 0.02473, 0.6086, 0.02473, 0.6086, 0.2253, 0.6017, 0.2254, 0.6017, 0.02465, 0.75, 0.7299, 0.8644, 0.7299, 0.8645, 0.7361, 0.7499, 0.7361, 0.7499, 0.7361, 0.8645, 0.7361, 0.8645, 0.75, 0.75, 0.75, 0.625, 0.875, 0.625, 0.9895, 0.615, 0.9899, 0.6108, 0.875, 0.6108, 0.875, 0.615, 0.9899, 0.6083, 0.99, 0.6012, 0.875, 0.6012, 0.875, 0.6083, 0.99, 0.6009, 0.9901, 0.5905, 0.875, 0.5905, 0.375, 0.6009, 0.2599, 0.6083, 0.26, 0.6012, 0.375, 0.6012, 0.375, 0.6083, 0.26, 0.615, 0.2601, 0.6108, 0.375, 0.6108, 0.375, 0.615, 0.2601, 0.625, 0.2605, 0.625, 0.375, 0.75, 0.5, 0.8645, 0.5, 0.8645, 0.5139, 0.7499, 0.5139, 0.7499, 0.5139, 0.8645, 0.5139, 0.8644, 0.5201, 0.75, 0.5201, 0.6329, 0.5263, 0.6329, 0.7237, 0.6306, 0.7242, 0.6306, 0.5258, 0.6306, 0.5258, 0.6306, 0.7242, 0.6286, 0.7247, 0.6286, 0.5253, 0.6286, 0.5253, 0.6286, 0.7247, 0.6144, 0.7253, 0.6144, 0.5247, 0.6144, 0.5247, 0.6144, 0.7253, 0.6086, 0.7253, 0.6086, 0.5247, 0.6086, 0.5247, 0.6086, 0.7253, 0.6017, 0.7254, 0.6017, 0.5246, 0.6356, 0.7299, 0.75, 0.7299, 0.7501, 0.7361, 0.6355, 0.7361, 0.6355, 0.7361, 0.7501, 0.7361, 0.75, 0.75, 0.6355, 0.75, 0.625, 0.7605, 0.625, 0.875, 0.6108, 0.875, 0.615, 0.7601, 0.615, 0.7601, 0.6108, 0.875, 0.6012, 0.875, 0.6083, 0.76, 0.6083, 0.76, 0.6012, 0.875, 0.5905, 0.875, 0.6009, 0.7599, 0.6009, 0.4901, 0.5905, 0.375, 0.6012, 0.375, 0.6083, 0.49, 0.6083, 0.49, 0.6012, 0.375, 0.6108, 0.375, 0.615, 0.4899, 0.615, 0.4899, 0.6108, 0.375, 0.625, 0.375, 0.625, 0.4895, 0.6355, 0.5, 0.75, 0.5, 0.7501, 0.5139, 0.6355, 0.5139, 0.6355, 0.5139, 0.7501, 0.5139, 0.75, 0.5201, 0.6356, 0.5201, 0.6329, 0.5263, 0.6331, 0.5235, 0.6333, 0.5223, 0.6337, 0.5213, 0.6343, 0.5206, 0.6356, 0.5201, 0.75, 0.5201, 0.75, 0.7299, 0.6356, 0.7299, 0.6343, 0.7294, 0.6337, 0.7287, 0.6333, 0.7277, 0.6331, 0.7265, 0.6329, 0.7237])
me_cube_002.materials.append(mat_material_001)
me_cube_002.update()

# ---- objects
ob_cube = bpy.data.objects.new('Cube', me_cube_001)
ob_cube_001 = bpy.data.objects.new('Cube.001', me_cube_002)

# ---- transforms, parenting, visibility, modifiers, constraints
ob_cube.location = (0.0, 0.0, 0.08556)
_m = ob_cube.modifiers.new('Auto Smooth', 'NODES')
_m.node_group = ng_auto_smooth
_gi = [s.identifier for s in ng_auto_smooth.interface.items_tree if s.item_type == 'SOCKET' and s.in_out == 'INPUT']
_m[_gi[1]] = 0.5236  # Angle
ob_cube_001.location = (0.0, 0.0, 0.2598)
_m = ob_cube_001.modifiers.new('Auto Smooth', 'NODES')
_m.node_group = ng_auto_smooth
_gi = [s.identifier for s in ng_auto_smooth.interface.items_tree if s.item_type == 'SOCKET' and s.in_out == 'INPUT']
_m[_gi[1]] = 0.5236  # Angle

# ---- collection membership
col_collection.objects.link(ob_cube)
col_collection.objects.link(ob_cube_001)

# ---- scene / render settings (as saved in the file)
scene.frame_start = 1; scene.frame_end = 250; scene.frame_set(1)
scene.render.engine = 'BLENDER_EEVEE_NEXT'
scene.cycles.sampling_pattern = 'TABULATED_SOBOL'
scene.eevee.ray_tracing_options.trace_max_roughness = 0.0
bpy.context.view_layer.update()

# ---- added for rendering (the .blend has no active camera and no usable light): camera, sun
cam_auto = bpy.data.cameras.new('AutoCamera')
cam_auto.lens = 50.0
cam_auto.sensor_width = 36.0
cam_auto.clip_end = 1000.0
ob_auto_camera = bpy.data.objects.new('AutoCamera', cam_auto)
scene.collection.objects.link(ob_auto_camera)
ob_auto_camera.location = (1.50714, -1.80857, 1.38635)
ob_auto_camera.rotation_euler = (1.09748, -7.21219e-08, 0.694738)
scene.camera = ob_auto_camera
light_auto_sun = bpy.data.lights.new('AutoSun', 'SUN')
light_auto_sun.energy = 3.0
light_auto_sun.angle = 0.0523599
ob_auto_sun = bpy.data.objects.new('AutoSun', light_auto_sun)
scene.collection.objects.link(ob_auto_sun)
ob_auto_sun.rotation_euler = (0.872665, 0.174533, 0.523599)
bpy.context.view_layer.update()
